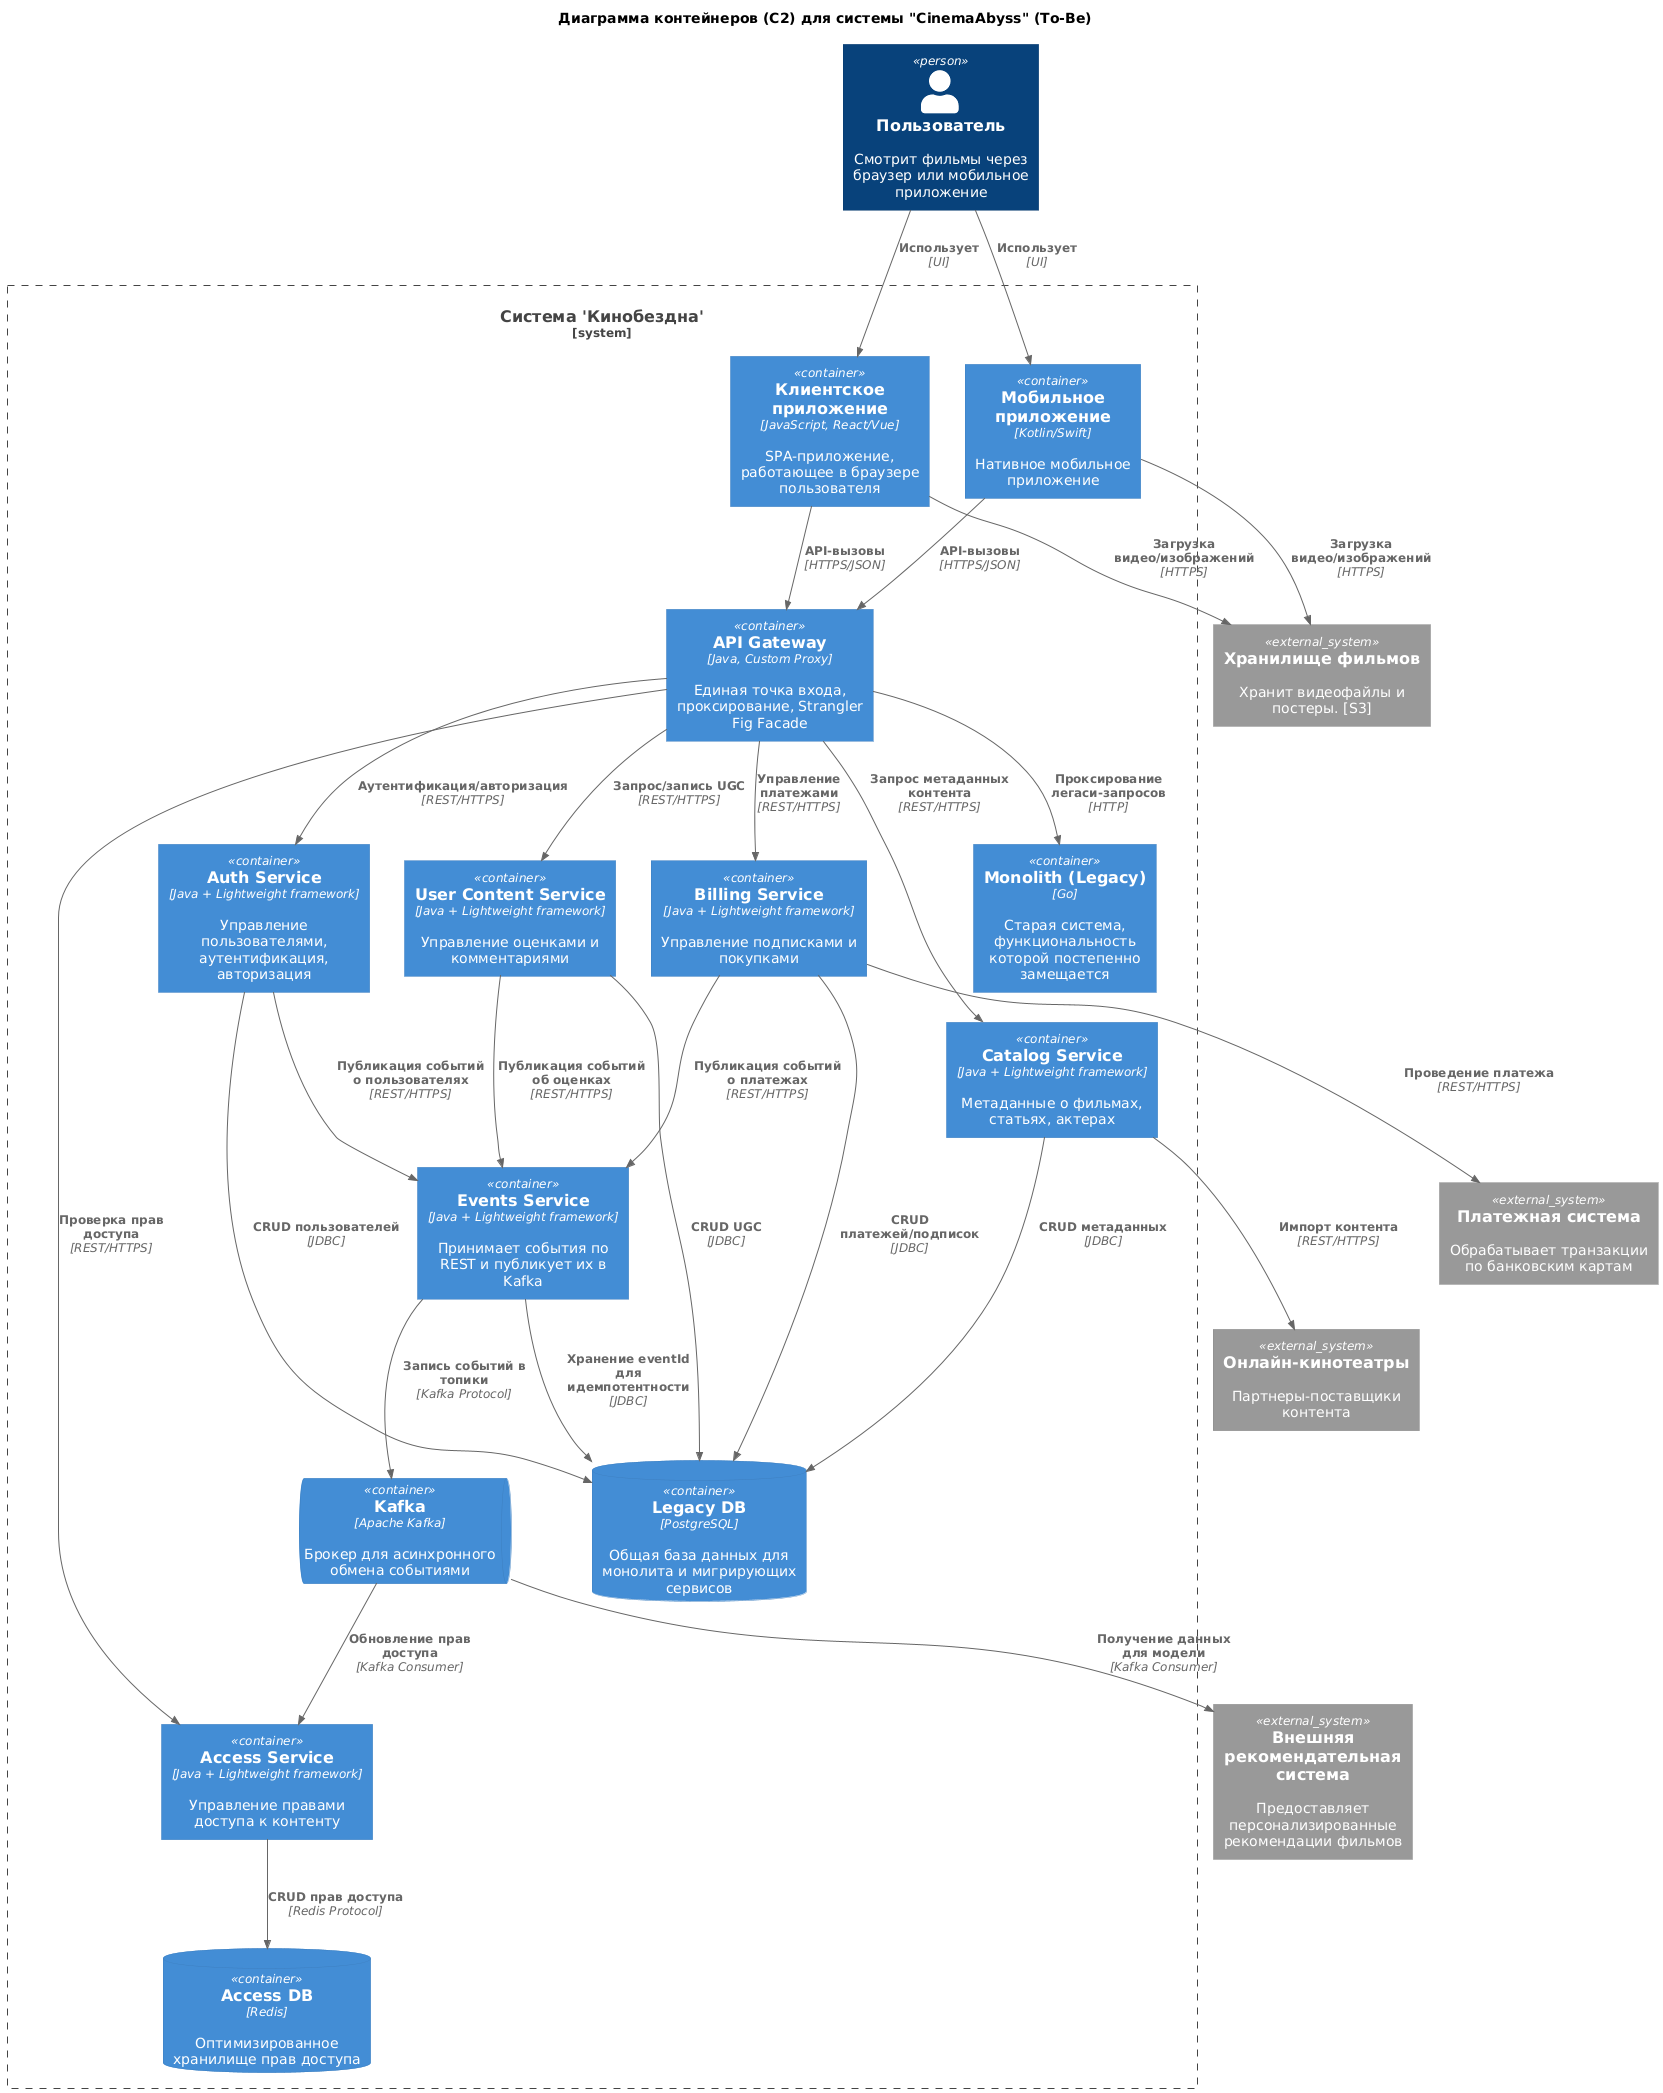

The diagram above was rendered by PlantUML. Its source (embedded in the PNG):
@startuml
title Диаграмма контейнеров (C2) для системы "CinemaAbyss" (To-Be)

top to bottom direction

!includeurl https://raw.githubusercontent.com/RicardoNiepel/C4-PlantUML/master/C4_Container.puml

' --- АКТОРЫ И ВНЕШНИЕ СИСТЕМЫ ---

Person(user, "Пользователь", "Смотрит фильмы через браузер или мобильное приложение")

System_Ext(ext_payment_gateway, "Платежная система", "Обрабатывает транзакции по банковским картам")
System_Ext(recommendation_system, "Внешняя рекомендательная система", "Предоставляет персонализированные рекомендации фильмов")
System_Ext(blob_storage, "Хранилище фильмов", "Хранит видеофайлы и постеры. [S3]")
System_Ext(ext_online_cinema, "Онлайн-кинотеатры", "Партнеры-поставщики контента")

' --- ГРАНИЦА НАШЕЙ СИСТЕМЫ ---
System_Boundary(cinema_abyss, "Система 'Кинобездна'") {
    Container(frontend_app, "Клиентское приложение", "JavaScript, React/Vue", "SPA-приложение, работающее в браузере пользователя")
    Container(mobile_app, "Мобильное приложение", "Kotlin/Swift", "Нативное мобильное приложение")

    Container(gateway, "API Gateway", "Java, Custom Proxy", "Единая точка входа, проксирование, Strangler Fig Facade")

    Container(auth_service, "Auth Service", "Java + Lightweight framework", "Управление пользователями, аутентификация, авторизация")
    Container(billing_service, "Billing Service", "Java + Lightweight framework", "Управление подписками и покупками")
    Container(catalog_service, "Catalog Service", "Java + Lightweight framework", "Метаданные о фильмах, статьях, актерах")
    Container(user_content_service, "User Content Service", "Java + Lightweight framework", "Управление оценками и комментариями")
    Container(access_service, "Access Service", "Java + Lightweight framework", "Управление правами доступа к контенту")
    Container(events_service, "Events Service", "Java + Lightweight framework", "Принимает события по REST и публикует их в Kafka")

    Container(monolith, "Monolith (Legacy)", "Go", "Старая система, функциональность которой постепенно замещается")

    ContainerDb(common_db, "Legacy DB", "PostgreSQL", "Общая база данных для монолита и мигрирующих сервисов")
    ContainerDb(access_db, "Access DB", "Redis", "Оптимизированное хранилище прав доступа")
    ContainerQueue(kafka, "Kafka", "Apache Kafka", "Брокер для асинхронного обмена событиями")
}

' --- СВЯЗИ ---

' Пользователь -> Gateway
Rel(user, frontend_app, "Использует", "UI")
Rel(user, mobile_app, "Использует", "UI")
Rel(frontend_app, gateway, "API-вызовы", "HTTPS/JSON")
Rel(mobile_app, gateway, "API-вызовы", "HTTPS/JSON")

' Gateway -> Микросервисы (синхронные вызовы)
Rel(gateway, auth_service, "Аутентификация/авторизация", "REST/HTTPS")
Rel(gateway, catalog_service, "Запрос метаданных контента", "REST/HTTPS")
Rel(gateway, user_content_service, "Запрос/запись UGC", "REST/HTTPS")
Rel(gateway, billing_service, "Управление платежами", "REST/HTTPS")
Rel(gateway, access_service, "Проверка прав доступа", "REST/HTTPS")
Rel(gateway, monolith, "Проксирование легаси-запросов", "HTTP") 

' Микросервисы -> Внешние системы
Rel(billing_service, ext_payment_gateway, "Проведение платежа", "REST/HTTPS")
Rel(catalog_service, ext_online_cinema, "Импорт контента", "REST/HTTPS")

' Микросервисы -> Хранилища данных
Rel(auth_service, common_db, "CRUD пользователей", "JDBC")
Rel(billing_service, common_db, "CRUD платежей/подписок", "JDBC")
Rel(catalog_service, common_db, "CRUD метаданных", "JDBC")
Rel(user_content_service, common_db, "CRUD UGC", "JDBC")
Rel(access_service, access_db, "CRUD прав доступа", "Redis Protocol")
Rel(events_service, common_db, "Хранение eventId для идемпотентности", "JDBC")

' Клиент -> Хранилище блобов
Rel(frontend_app, blob_storage, "Загрузка видео/изображений", "HTTPS")
Rel(mobile_app, blob_storage, "Загрузка видео/изображений", "HTTPS")

' --- АСИНХРОННОЕ ВЗАИМОДЕЙСТВИЕ (KAFKA) ---

' Продюсеры событий
Rel(auth_service, events_service, "Публикация событий о пользователях", "REST/HTTPS")
Rel(billing_service, events_service, "Публикация событий о платежах", "REST/HTTPS")
Rel(user_content_service, events_service, "Публикация событий об оценках", "REST/HTTPS")
Rel(events_service, kafka, "Запись событий в топики", "Kafka Protocol")

' Потребители событий
Rel(kafka, access_service, "Обновление прав доступа", "Kafka Consumer")
Rel(kafka, recommendation_system, "Получение данных для модели", "Kafka Consumer")
@enduml